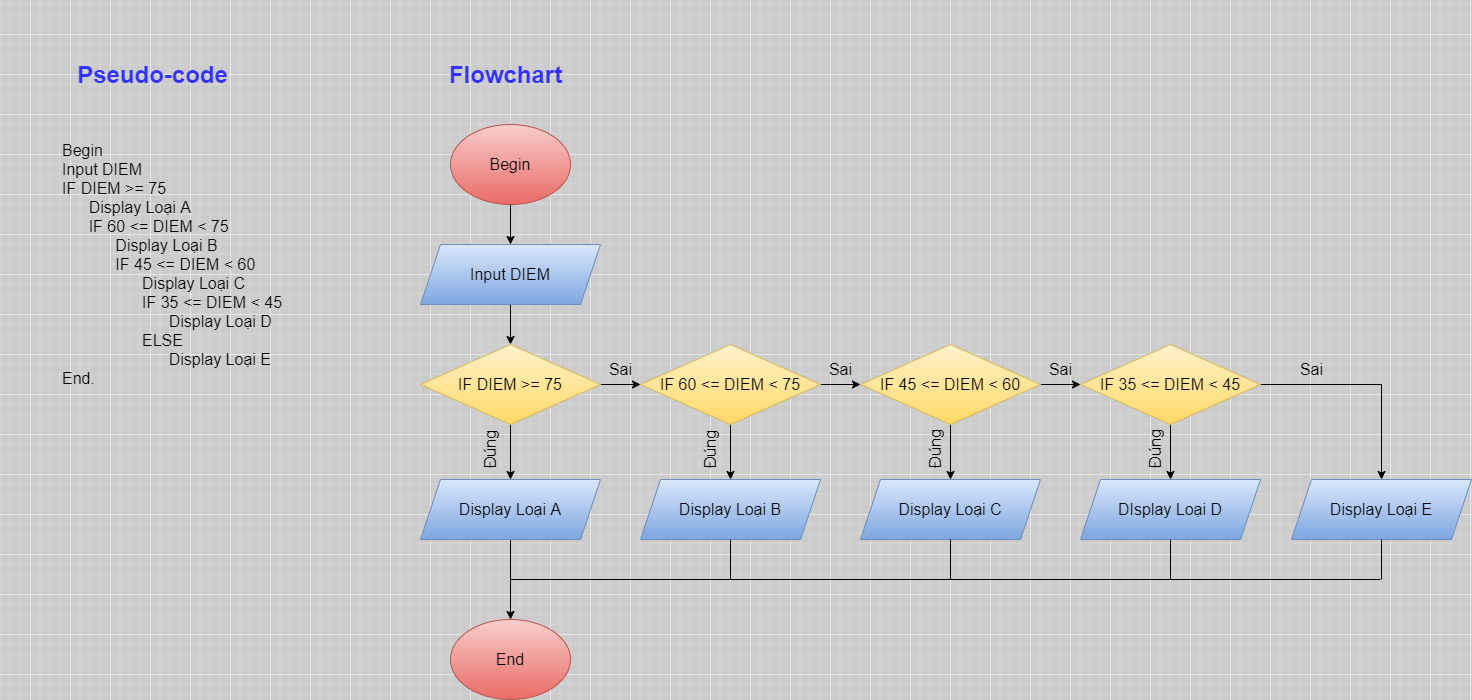

The diagram above was exported from draw.io. Its source (the exported page's mxGraphModel, read from the mxfile embedded in the PNG):
<mxGraphModel dx="2815" dy="2217" grid="1" gridSize="10" guides="1" tooltips="1" connect="1" arrows="1" fold="1" page="1" pageScale="1" pageWidth="827" pageHeight="1169" background="#CCCCCC" math="0" shadow="0">
  <root>
    <mxCell id="0" />
    <mxCell id="1" parent="0" />
    <mxCell id="6erjM3FXHbMbwAwzAmtZ-6" value="" style="edgeStyle=orthogonalEdgeStyle;rounded=0;orthogonalLoop=1;jettySize=auto;html=1;" parent="1" source="6erjM3FXHbMbwAwzAmtZ-1" target="6erjM3FXHbMbwAwzAmtZ-2" edge="1">
      <mxGeometry relative="1" as="geometry" />
    </mxCell>
    <mxCell id="6erjM3FXHbMbwAwzAmtZ-1" value="&lt;font style=&quot;font-size: 16px&quot;&gt;Begin&lt;/font&gt;" style="ellipse;whiteSpace=wrap;html=1;gradientColor=#ea6b66;fillColor=#f8cecc;strokeColor=#b85450;" parent="1" vertex="1">
      <mxGeometry x="-330" y="-380" width="120" height="80" as="geometry" />
    </mxCell>
    <mxCell id="6erjM3FXHbMbwAwzAmtZ-7" value="" style="edgeStyle=orthogonalEdgeStyle;rounded=0;orthogonalLoop=1;jettySize=auto;html=1;" parent="1" source="6erjM3FXHbMbwAwzAmtZ-2" target="6erjM3FXHbMbwAwzAmtZ-3" edge="1">
      <mxGeometry relative="1" as="geometry" />
    </mxCell>
    <mxCell id="6erjM3FXHbMbwAwzAmtZ-2" value="&lt;font style=&quot;font-size: 16px&quot;&gt;Input DIEM&lt;/font&gt;" style="shape=parallelogram;perimeter=parallelogramPerimeter;whiteSpace=wrap;html=1;fixedSize=1;gradientColor=#7ea6e0;fillColor=#dae8fc;strokeColor=#6c8ebf;" parent="1" vertex="1">
      <mxGeometry x="-360" y="-260" width="180" height="60" as="geometry" />
    </mxCell>
    <mxCell id="6erjM3FXHbMbwAwzAmtZ-8" value="" style="edgeStyle=orthogonalEdgeStyle;rounded=0;orthogonalLoop=1;jettySize=auto;html=1;" parent="1" source="6erjM3FXHbMbwAwzAmtZ-3" target="6erjM3FXHbMbwAwzAmtZ-5" edge="1">
      <mxGeometry relative="1" as="geometry" />
    </mxCell>
    <mxCell id="6erjM3FXHbMbwAwzAmtZ-11" value="" style="edgeStyle=orthogonalEdgeStyle;rounded=0;orthogonalLoop=1;jettySize=auto;html=1;" parent="1" source="6erjM3FXHbMbwAwzAmtZ-3" target="6erjM3FXHbMbwAwzAmtZ-9" edge="1">
      <mxGeometry relative="1" as="geometry" />
    </mxCell>
    <mxCell id="6erjM3FXHbMbwAwzAmtZ-3" value="&lt;font style=&quot;font-size: 16px&quot;&gt;IF DIEM &amp;gt;= 75&lt;/font&gt;" style="rhombus;whiteSpace=wrap;html=1;gradientColor=#ffd966;fillColor=#fff2cc;strokeColor=#d6b656;" parent="1" vertex="1">
      <mxGeometry x="-360" y="-160" width="180" height="80" as="geometry" />
    </mxCell>
    <mxCell id="6erjM3FXHbMbwAwzAmtZ-29" value="" style="edgeStyle=orthogonalEdgeStyle;rounded=0;orthogonalLoop=1;jettySize=auto;html=1;" parent="1" source="6erjM3FXHbMbwAwzAmtZ-5" target="6erjM3FXHbMbwAwzAmtZ-24" edge="1">
      <mxGeometry relative="1" as="geometry" />
    </mxCell>
    <mxCell id="6erjM3FXHbMbwAwzAmtZ-5" value="&lt;font style=&quot;font-size: 16px&quot;&gt;Display Loại A&lt;/font&gt;" style="shape=parallelogram;perimeter=parallelogramPerimeter;whiteSpace=wrap;html=1;fixedSize=1;gradientColor=#7ea6e0;fillColor=#dae8fc;strokeColor=#6c8ebf;" parent="1" vertex="1">
      <mxGeometry x="-360" y="-25" width="180" height="60" as="geometry" />
    </mxCell>
    <mxCell id="6erjM3FXHbMbwAwzAmtZ-12" value="" style="edgeStyle=orthogonalEdgeStyle;rounded=0;orthogonalLoop=1;jettySize=auto;html=1;" parent="1" source="6erjM3FXHbMbwAwzAmtZ-9" target="6erjM3FXHbMbwAwzAmtZ-10" edge="1">
      <mxGeometry relative="1" as="geometry" />
    </mxCell>
    <mxCell id="6erjM3FXHbMbwAwzAmtZ-16" value="" style="edgeStyle=orthogonalEdgeStyle;rounded=0;orthogonalLoop=1;jettySize=auto;html=1;" parent="1" source="6erjM3FXHbMbwAwzAmtZ-9" target="6erjM3FXHbMbwAwzAmtZ-13" edge="1">
      <mxGeometry relative="1" as="geometry" />
    </mxCell>
    <mxCell id="6erjM3FXHbMbwAwzAmtZ-9" value="&lt;font style=&quot;font-size: 16px&quot;&gt;IF 60 &amp;lt;= DIEM &amp;lt; 75&lt;/font&gt;" style="rhombus;whiteSpace=wrap;html=1;gradientColor=#ffd966;fillColor=#fff2cc;strokeColor=#d6b656;" parent="1" vertex="1">
      <mxGeometry x="-140" y="-160" width="180" height="80" as="geometry" />
    </mxCell>
    <mxCell id="6erjM3FXHbMbwAwzAmtZ-10" value="&lt;font style=&quot;font-size: 16px&quot;&gt;Display Loại B&lt;/font&gt;" style="shape=parallelogram;perimeter=parallelogramPerimeter;whiteSpace=wrap;html=1;fixedSize=1;gradientColor=#7ea6e0;fillColor=#dae8fc;strokeColor=#6c8ebf;" parent="1" vertex="1">
      <mxGeometry x="-140" y="-25" width="180" height="60" as="geometry" />
    </mxCell>
    <mxCell id="6erjM3FXHbMbwAwzAmtZ-15" value="" style="edgeStyle=orthogonalEdgeStyle;rounded=0;orthogonalLoop=1;jettySize=auto;html=1;" parent="1" source="6erjM3FXHbMbwAwzAmtZ-13" target="6erjM3FXHbMbwAwzAmtZ-14" edge="1">
      <mxGeometry relative="1" as="geometry" />
    </mxCell>
    <mxCell id="6erjM3FXHbMbwAwzAmtZ-21" value="" style="edgeStyle=orthogonalEdgeStyle;rounded=0;orthogonalLoop=1;jettySize=auto;html=1;" parent="1" source="6erjM3FXHbMbwAwzAmtZ-13" target="6erjM3FXHbMbwAwzAmtZ-17" edge="1">
      <mxGeometry relative="1" as="geometry" />
    </mxCell>
    <mxCell id="6erjM3FXHbMbwAwzAmtZ-13" value="&lt;font style=&quot;font-size: 16px&quot;&gt;IF 45 &amp;lt;= DIEM &amp;lt; 60&lt;/font&gt;" style="rhombus;whiteSpace=wrap;html=1;gradientColor=#ffd966;fillColor=#fff2cc;strokeColor=#d6b656;" parent="1" vertex="1">
      <mxGeometry x="80" y="-160" width="180" height="80" as="geometry" />
    </mxCell>
    <mxCell id="6erjM3FXHbMbwAwzAmtZ-14" value="&lt;font style=&quot;font-size: 16px&quot;&gt;Display Loại C&lt;/font&gt;" style="shape=parallelogram;perimeter=parallelogramPerimeter;whiteSpace=wrap;html=1;fixedSize=1;gradientColor=#7ea6e0;fillColor=#dae8fc;strokeColor=#6c8ebf;" parent="1" vertex="1">
      <mxGeometry x="80" y="-25" width="180" height="60" as="geometry" />
    </mxCell>
    <mxCell id="6erjM3FXHbMbwAwzAmtZ-20" value="" style="edgeStyle=orthogonalEdgeStyle;rounded=0;orthogonalLoop=1;jettySize=auto;html=1;" parent="1" source="6erjM3FXHbMbwAwzAmtZ-17" target="6erjM3FXHbMbwAwzAmtZ-18" edge="1">
      <mxGeometry relative="1" as="geometry" />
    </mxCell>
    <mxCell id="6erjM3FXHbMbwAwzAmtZ-23" style="edgeStyle=orthogonalEdgeStyle;rounded=0;orthogonalLoop=1;jettySize=auto;html=1;entryX=0.5;entryY=0;entryDx=0;entryDy=0;" parent="1" source="6erjM3FXHbMbwAwzAmtZ-17" target="6erjM3FXHbMbwAwzAmtZ-22" edge="1">
      <mxGeometry relative="1" as="geometry" />
    </mxCell>
    <mxCell id="6erjM3FXHbMbwAwzAmtZ-17" value="&lt;font style=&quot;font-size: 16px&quot;&gt;IF 35 &amp;lt;= DIEM &amp;lt; 45&lt;/font&gt;" style="rhombus;whiteSpace=wrap;html=1;gradientColor=#ffd966;fillColor=#fff2cc;strokeColor=#d6b656;" parent="1" vertex="1">
      <mxGeometry x="300" y="-160" width="180" height="80" as="geometry" />
    </mxCell>
    <mxCell id="6erjM3FXHbMbwAwzAmtZ-18" value="&lt;font style=&quot;font-size: 16px&quot;&gt;DIsplay Loại D&lt;/font&gt;" style="shape=parallelogram;perimeter=parallelogramPerimeter;whiteSpace=wrap;html=1;fixedSize=1;gradientColor=#7ea6e0;fillColor=#dae8fc;strokeColor=#6c8ebf;" parent="1" vertex="1">
      <mxGeometry x="300" y="-25" width="180" height="60" as="geometry" />
    </mxCell>
    <mxCell id="6erjM3FXHbMbwAwzAmtZ-22" value="&lt;font style=&quot;font-size: 16px&quot;&gt;Display Loại E&lt;/font&gt;" style="shape=parallelogram;perimeter=parallelogramPerimeter;whiteSpace=wrap;html=1;fixedSize=1;gradientColor=#7ea6e0;fillColor=#dae8fc;strokeColor=#6c8ebf;" parent="1" vertex="1">
      <mxGeometry x="511" y="-25" width="180" height="60" as="geometry" />
    </mxCell>
    <mxCell id="6erjM3FXHbMbwAwzAmtZ-24" value="&lt;font style=&quot;font-size: 16px&quot;&gt;End&lt;/font&gt;" style="ellipse;whiteSpace=wrap;html=1;gradientColor=#ea6b66;fillColor=#f8cecc;strokeColor=#b85450;" parent="1" vertex="1">
      <mxGeometry x="-330" y="115" width="120" height="80" as="geometry" />
    </mxCell>
    <mxCell id="6erjM3FXHbMbwAwzAmtZ-39" value="&lt;font style=&quot;font-size: 16px&quot;&gt;Đúng&lt;/font&gt;" style="text;html=1;strokeColor=none;fillColor=none;align=center;verticalAlign=middle;whiteSpace=wrap;rounded=0;rotation=270;" parent="1" vertex="1">
      <mxGeometry x="-310" y="-65" width="40" height="20" as="geometry" />
    </mxCell>
    <mxCell id="6erjM3FXHbMbwAwzAmtZ-42" value="&lt;font style=&quot;font-size: 16px&quot;&gt;Đúng&lt;/font&gt;" style="text;html=1;strokeColor=none;fillColor=none;align=center;verticalAlign=middle;whiteSpace=wrap;rounded=0;rotation=270;" parent="1" vertex="1">
      <mxGeometry x="-90" y="-65" width="40" height="20" as="geometry" />
    </mxCell>
    <mxCell id="6erjM3FXHbMbwAwzAmtZ-47" value="&lt;font style=&quot;font-size: 16px&quot;&gt;Đúng&lt;/font&gt;" style="text;html=1;align=center;verticalAlign=middle;resizable=0;points=[];autosize=1;rotation=270;" parent="1" vertex="1">
      <mxGeometry x="130" y="-65" width="50" height="20" as="geometry" />
    </mxCell>
    <mxCell id="6erjM3FXHbMbwAwzAmtZ-49" value="&lt;font style=&quot;font-size: 16px&quot;&gt;Đúng&lt;/font&gt;" style="text;html=1;align=center;verticalAlign=middle;resizable=0;points=[];autosize=1;rotation=270;" parent="1" vertex="1">
      <mxGeometry x="350" y="-65" width="50" height="20" as="geometry" />
    </mxCell>
    <mxCell id="6erjM3FXHbMbwAwzAmtZ-50" value="&lt;font style=&quot;font-size: 16px&quot;&gt;Sai&lt;/font&gt;" style="text;html=1;align=center;verticalAlign=middle;resizable=0;points=[];autosize=1;" parent="1" vertex="1">
      <mxGeometry x="-180" y="-145" width="40" height="20" as="geometry" />
    </mxCell>
    <mxCell id="6erjM3FXHbMbwAwzAmtZ-51" value="&lt;font style=&quot;font-size: 16px&quot;&gt;Sai&lt;/font&gt;" style="text;html=1;align=center;verticalAlign=middle;resizable=0;points=[];autosize=1;" parent="1" vertex="1">
      <mxGeometry x="40" y="-145" width="40" height="20" as="geometry" />
    </mxCell>
    <mxCell id="6erjM3FXHbMbwAwzAmtZ-52" value="&lt;font style=&quot;font-size: 16px&quot;&gt;Sai&lt;/font&gt;" style="text;html=1;align=center;verticalAlign=middle;resizable=0;points=[];autosize=1;" parent="1" vertex="1">
      <mxGeometry x="260" y="-145" width="40" height="20" as="geometry" />
    </mxCell>
    <mxCell id="6erjM3FXHbMbwAwzAmtZ-53" value="&lt;font style=&quot;font-size: 16px&quot;&gt;Sai&lt;/font&gt;" style="text;html=1;align=center;verticalAlign=middle;resizable=0;points=[];autosize=1;" parent="1" vertex="1">
      <mxGeometry x="511" y="-145" width="40" height="20" as="geometry" />
    </mxCell>
    <mxCell id="6erjM3FXHbMbwAwzAmtZ-55" value="&lt;font style=&quot;font-size: 16px&quot;&gt;Begin&lt;br&gt;Input DIEM&lt;br&gt;IF DIEM &amp;gt;= 75&lt;br&gt;&amp;nbsp; &amp;nbsp; &amp;nbsp; Display Loại A&lt;br&gt;&amp;nbsp; &amp;nbsp; &amp;nbsp; IF 60 &amp;lt;= DIEM &amp;lt; 75&lt;br&gt;&amp;nbsp; &amp;nbsp; &amp;nbsp; &amp;nbsp; &amp;nbsp; &amp;nbsp; Display Loại B&lt;br&gt;&amp;nbsp; &amp;nbsp; &amp;nbsp; &amp;nbsp; &amp;nbsp; &amp;nbsp; IF 45 &amp;lt;= DIEM &amp;lt; 60&lt;br&gt;&amp;nbsp; &amp;nbsp; &amp;nbsp; &amp;nbsp; &amp;nbsp; &amp;nbsp; &amp;nbsp; &amp;nbsp; &amp;nbsp; Display Loại C&lt;br&gt;&amp;nbsp; &amp;nbsp; &amp;nbsp; &amp;nbsp; &amp;nbsp; &amp;nbsp; &amp;nbsp; &amp;nbsp; &amp;nbsp; IF 35 &amp;lt;= DIEM &amp;lt; 45&lt;br&gt;&amp;nbsp; &amp;nbsp; &amp;nbsp; &amp;nbsp; &amp;nbsp; &amp;nbsp; &amp;nbsp; &amp;nbsp; &amp;nbsp; &amp;nbsp; &amp;nbsp; &amp;nbsp; Display Loại D&lt;br&gt;&amp;nbsp; &amp;nbsp; &amp;nbsp; &amp;nbsp; &amp;nbsp; &amp;nbsp; &amp;nbsp; &amp;nbsp; &amp;nbsp; ELSE&amp;nbsp;&lt;br&gt;&amp;nbsp; &amp;nbsp; &amp;nbsp; &amp;nbsp; &amp;nbsp; &amp;nbsp; &amp;nbsp; &amp;nbsp; &amp;nbsp; &amp;nbsp; &amp;nbsp; &amp;nbsp; Display Loại E&lt;br&gt;End.&lt;/font&gt;" style="text;html=1;align=left;verticalAlign=middle;resizable=0;points=[];autosize=1;" parent="1" vertex="1">
      <mxGeometry x="-720" y="-335" width="240" height="190" as="geometry" />
    </mxCell>
    <mxCell id="6erjM3FXHbMbwAwzAmtZ-58" value="" style="endArrow=none;html=1;entryX=0.5;entryY=1;entryDx=0;entryDy=0;" parent="1" target="6erjM3FXHbMbwAwzAmtZ-10" edge="1">
      <mxGeometry width="50" height="50" relative="1" as="geometry">
        <mxPoint x="-50" y="75" as="sourcePoint" />
        <mxPoint x="180" y="25" as="targetPoint" />
      </mxGeometry>
    </mxCell>
    <mxCell id="6erjM3FXHbMbwAwzAmtZ-59" value="" style="endArrow=none;html=1;entryX=0.5;entryY=1;entryDx=0;entryDy=0;" parent="1" target="6erjM3FXHbMbwAwzAmtZ-14" edge="1">
      <mxGeometry width="50" height="50" relative="1" as="geometry">
        <mxPoint x="170" y="75" as="sourcePoint" />
        <mxPoint x="180" y="25" as="targetPoint" />
      </mxGeometry>
    </mxCell>
    <mxCell id="6erjM3FXHbMbwAwzAmtZ-60" value="" style="endArrow=none;html=1;entryX=0.5;entryY=1;entryDx=0;entryDy=0;" parent="1" target="6erjM3FXHbMbwAwzAmtZ-18" edge="1">
      <mxGeometry width="50" height="50" relative="1" as="geometry">
        <mxPoint x="390" y="75" as="sourcePoint" />
        <mxPoint x="180" y="25" as="targetPoint" />
      </mxGeometry>
    </mxCell>
    <mxCell id="6erjM3FXHbMbwAwzAmtZ-61" value="" style="endArrow=none;html=1;entryX=0.5;entryY=1;entryDx=0;entryDy=0;" parent="1" target="6erjM3FXHbMbwAwzAmtZ-22" edge="1">
      <mxGeometry width="50" height="50" relative="1" as="geometry">
        <mxPoint x="601" y="75" as="sourcePoint" />
        <mxPoint x="180" y="25" as="targetPoint" />
      </mxGeometry>
    </mxCell>
    <mxCell id="6erjM3FXHbMbwAwzAmtZ-62" value="" style="endArrow=none;html=1;" parent="1" edge="1">
      <mxGeometry width="50" height="50" relative="1" as="geometry">
        <mxPoint x="-270" y="75" as="sourcePoint" />
        <mxPoint x="600" y="75" as="targetPoint" />
      </mxGeometry>
    </mxCell>
    <mxCell id="qgJNoR3yoBzTQ2QdDgfG-1" value="&lt;font style=&quot;font-size: 24px&quot; color=&quot;#3333ff&quot;&gt;&lt;b&gt;Flowchart&lt;/b&gt;&lt;/font&gt;" style="text;html=1;align=center;verticalAlign=middle;resizable=0;points=[];autosize=1;" vertex="1" parent="1">
      <mxGeometry x="-340" y="-440" width="130" height="20" as="geometry" />
    </mxCell>
    <mxCell id="qgJNoR3yoBzTQ2QdDgfG-2" value="&lt;font style=&quot;font-size: 24px&quot; color=&quot;#3333ff&quot;&gt;&lt;b&gt;Pseudo-code&lt;/b&gt;&lt;/font&gt;" style="text;html=1;align=center;verticalAlign=middle;resizable=0;points=[];autosize=1;" vertex="1" parent="1">
      <mxGeometry x="-713" y="-440" width="170" height="20" as="geometry" />
    </mxCell>
  </root>
</mxGraphModel>